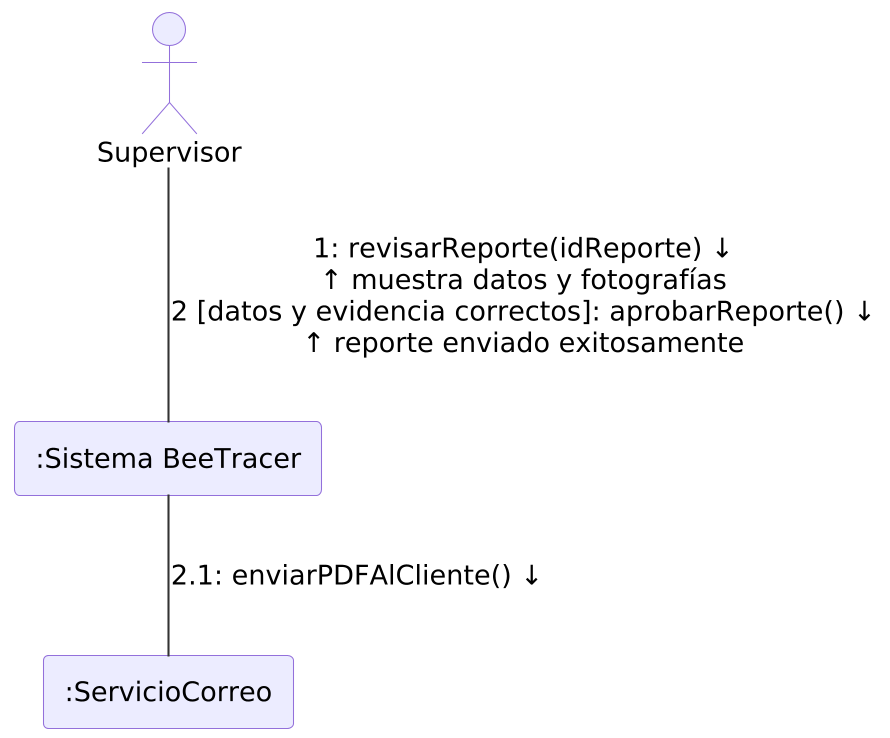

The diagram above was rendered by PlantUML. Its source (embedded in the PNG):
@startuml
skinparamlocked dpi 200
!include _estilo.iuml
actor "Supervisor" as SUP
rectangle ":Sistema BeeTracer" as SB
rectangle ":ServicioCorreo" as SC

SUP -- SB : "1: revisarReporte(idReporte) ↓\n↑ muestra datos y fotografías\n2 [datos y evidencia correctos]: aprobarReporte() ↓\n↑ reporte enviado exitosamente"
SB -- SC : "2.1: enviarPDFAlCliente() ↓"
@enduml